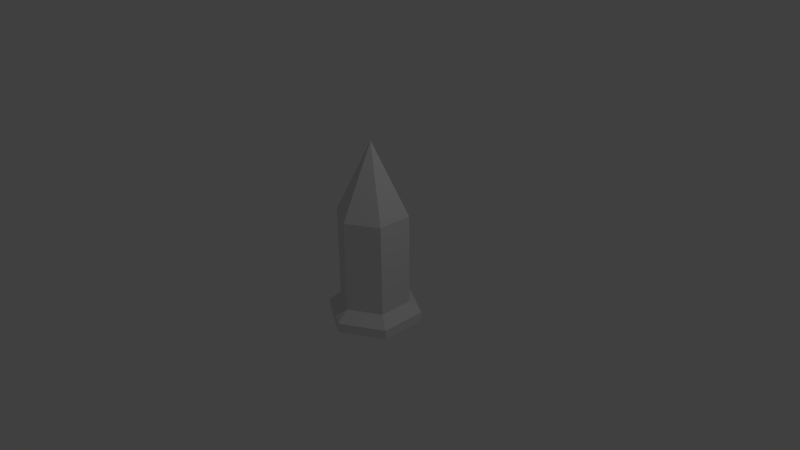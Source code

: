 # Source: ship_placeholder.blend  (saved by Blender 2.75.0; exported with 4.5.12 LTS)
import bpy
from mathutils import Matrix  # noqa: F401  (used for matrix-valued properties, if any)

bpy.ops.wm.read_factory_settings(use_empty=True)
scene = bpy.context.scene
scene.name = 'Scene'

# ---- collections
col_collection_1 = bpy.data.collections.new('Collection 1'); scene.collection.children.link(col_collection_1)

# ---- world
world_world = bpy.data.worlds.new('World'); scene.world = world_world
world_world.color = (0.05088, 0.05088, 0.05088)
world_world.use_sun_shadow = False
world_world.sun_shadow_jitter_overblur = 0.0
world_world.cycles.sampling_method = 'MANUAL'
world_world.cycles.sample_map_resolution = 256

# ---- cameras
cam_camera = bpy.data.cameras.new('Camera')
cam_camera.clip_end = 100.0
cam_camera.lens = 35.0
cam_camera.sensor_width = 32.0
cam_camera.sensor_height = 18.0
cam_camera.ortho_scale = 7.314
cam_camera.dof.focus_distance = 0.0
cam_camera.dof.aperture_fstop = 128.0

# ---- lights
light_lamp = bpy.data.lights.new('Lamp', 'POINT')
light_lamp.transmission_factor = 0.0
light_lamp.cutoff_distance = 30.0
light_lamp.energy = 100.0
light_lamp.shadow_buffer_clip_start = 1.001
light_lamp.shadow_soft_size = 0.1
light_lamp.shadow_maximum_resolution = 0.006
light_lamp.use_absolute_resolution = True
light_lamp.cycles.use_multiple_importance_sampling = False

# ---- meshes
me_cone = bpy.data.meshes.new('Cone')
me_cone.from_pydata([(0.0, 1.0, 0.1777), (0.866, 0.5, 0.1777), (0.0, -1.404e-07, 2.178), (0.866, -0.5, 0.1777), (-8.742e-08, -1.0, 0.1777), (-0.866, -0.5, 0.1777), (-0.866, 0.5, 0.1777), (0.0, 1.0, -2.398), (0.866, 0.5, -2.398), (0.866, -0.5, -2.398), (-8.742e-08, -1.0, -2.398), (-0.866, -0.5, -2.398), (-0.866, 0.5, -2.398), (6.596e-09, 1.332, -2.697), (1.154, 0.666, -2.697), (1.154, -0.666, -2.697), (-1.098e-07, -1.332, -2.697), (-1.154, -0.666, -2.697), (-1.154, 0.666, -2.697), (6.596e-09, 1.332, -2.966), (1.154, 0.666, -2.966), (1.154, -0.666, -2.966), (-1.098e-07, -1.332, -2.966), (-1.154, -0.666, -2.966), (-1.154, 0.666, -2.966)], [], [(5, 2, 6), (0, 2, 1), (4, 2, 5), (3, 2, 4), (6, 2, 0), (1, 2, 3), (6, 0, 7, 12), (11, 12, 18, 17), (0, 1, 8, 7), (5, 6, 12, 11), (4, 5, 11, 10), (3, 4, 10, 9), (1, 3, 9, 8), (18, 13, 19, 24), (9, 10, 16, 15), (7, 8, 14, 13), (12, 7, 13, 18), (10, 11, 17, 16), (8, 9, 15, 14), (19, 20, 21, 22, 23, 24), (16, 17, 23, 22), (14, 15, 21, 20), (17, 18, 24, 23), (15, 16, 22, 21), (13, 14, 20, 19)])
me_cone.use_remesh_preserve_volume = False
me_cone.use_remesh_preserve_attributes = False
me_cone.use_mirror_vertex_groups = False
me_cone.update()

# ---- objects
ob_cone = bpy.data.objects.new('Cone', me_cone)
ob_lamp = bpy.data.objects.new('Lamp', light_lamp)
ob_camera = bpy.data.objects.new('Camera', cam_camera)

# ---- transforms, parenting, visibility, modifiers, constraints
ob_cone.location = (0.0, 0.0, 0.5156)
ob_cone.rotation_euler = (-6.283, 6.283, -0.0)
ob_cone.scale = (0.4771, 0.4771, 0.4771)
ob_cone.lineart.crease_threshold = 0.0
ob_lamp.location = (4.076, 1.005, 5.904)
ob_lamp.rotation_euler = (0.6503, 0.05522, 1.866)
ob_lamp.lock_rotations_4d = False
ob_lamp.empty_display_type = 'ARROWS'
ob_lamp.color = (0.0, 0.0, 0.0, 0.0)
ob_lamp.lineart.crease_threshold = 0.0
ob_camera.location = (7.481, -6.508, 5.344)
ob_camera.rotation_euler = (1.109, 0.01082, 0.8149)
ob_camera.lock_rotations_4d = False
ob_camera.empty_display_type = 'ARROWS'
ob_camera.color = (0.0, 0.0, 0.0, 0.0)
ob_camera.display_type = 'WIRE'
ob_camera.lineart.crease_threshold = 0.0

# ---- collection membership
col_collection_1.objects.link(ob_cone)
col_collection_1.objects.link(ob_lamp)
col_collection_1.objects.link(ob_camera)

# ---- scene / render settings (as saved in the file)
scene.camera = ob_camera
scene.frame_start = 1; scene.frame_end = 250; scene.frame_set(1)
scene.render.engine = 'BLENDER_EEVEE_NEXT'
scene.render.resolution_percentage = 50
scene.render.dither_intensity = 0.0
scene.cycles.use_denoising = False
scene.cycles.samples = 10
scene.cycles.sampling_pattern = 'TABULATED_SOBOL'
scene.cycles.light_sampling_threshold = 0.0
scene.cycles.use_adaptive_sampling = False
scene.cycles.use_light_tree = False
scene.cycles.blur_glossy = 0.0
scene.cycles.pixel_filter_type = 'GAUSSIAN'
scene.cycles.sample_clamp_indirect = 0.0
scene.view_settings.view_transform = 'Standard'
bpy.context.view_layer.update()
